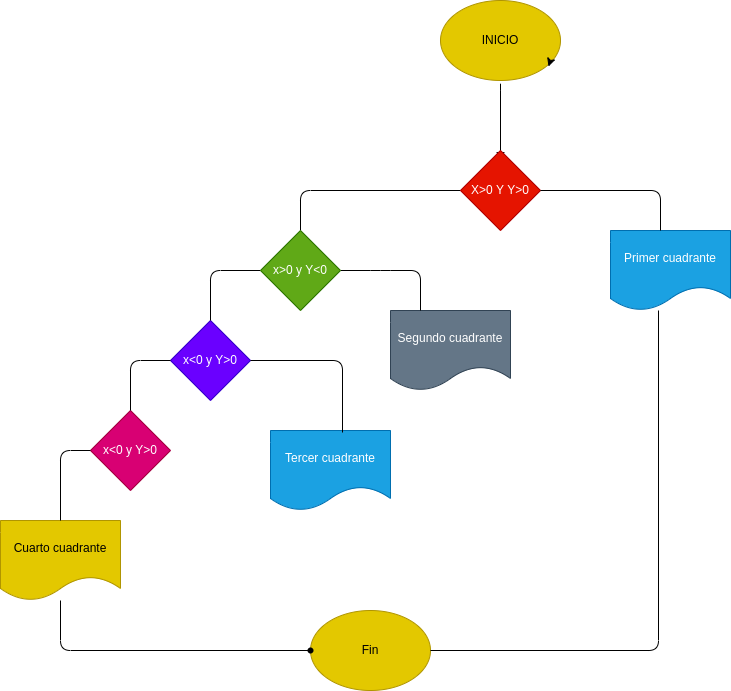

The diagram above was exported from draw.io. Its source (the exported page's mxGraphModel, read from the mxfile embedded in the PNG):
<mxGraphModel dx="1391" dy="409" grid="1" gridSize="10" guides="1" tooltips="1" connect="1" arrows="1" fold="1" page="1" pageScale="1" pageWidth="827" pageHeight="1169" math="0" shadow="0">
  <root>
    <mxCell id="0" />
    <mxCell id="1" parent="0" />
    <mxCell id="2" value="INICIO" style="ellipse;whiteSpace=wrap;html=1;fillColor=#e3c800;fontColor=#000000;strokeColor=#B09500;" vertex="1" parent="1">
      <mxGeometry x="260" y="130" width="120" height="80" as="geometry" />
    </mxCell>
    <mxCell id="6" value="" style="edgeStyle=none;html=1;" edge="1" parent="1">
      <mxGeometry relative="1" as="geometry">
        <mxPoint x="320" y="220" as="sourcePoint" />
        <mxPoint x="320" y="290" as="targetPoint" />
        <Array as="points">
          <mxPoint x="320" y="210" />
        </Array>
      </mxGeometry>
    </mxCell>
    <mxCell id="10" style="edgeStyle=none;html=1;exitX=0;exitY=0.5;exitDx=0;exitDy=0;endArrow=none;endFill=0;" edge="1" parent="1" source="5">
      <mxGeometry relative="1" as="geometry">
        <mxPoint x="120" y="360" as="targetPoint" />
        <Array as="points">
          <mxPoint x="120" y="320" />
        </Array>
      </mxGeometry>
    </mxCell>
    <mxCell id="5" value="X&amp;gt;0 Y Y&amp;gt;0" style="rhombus;whiteSpace=wrap;html=1;fillColor=#e51400;fontColor=#ffffff;strokeColor=#B20000;" vertex="1" parent="1">
      <mxGeometry x="280" y="280" width="80" height="80" as="geometry" />
    </mxCell>
    <mxCell id="7" value="Primer cuadrante" style="shape=document;whiteSpace=wrap;html=1;boundedLbl=1;fillColor=#1ba1e2;fontColor=#ffffff;strokeColor=#006EAF;" vertex="1" parent="1">
      <mxGeometry x="430" y="360" width="120" height="80" as="geometry" />
    </mxCell>
    <mxCell id="9" value="Segundo cuadrante" style="shape=document;whiteSpace=wrap;html=1;boundedLbl=1;fillColor=#647687;fontColor=#ffffff;strokeColor=#314354;" vertex="1" parent="1">
      <mxGeometry x="210" y="440" width="120" height="80" as="geometry" />
    </mxCell>
    <mxCell id="12" style="edgeStyle=none;html=1;exitX=1;exitY=0.5;exitDx=0;exitDy=0;" edge="1" parent="1">
      <mxGeometry relative="1" as="geometry">
        <mxPoint x="370" y="190" as="sourcePoint" />
        <mxPoint x="368" y="196" as="targetPoint" />
      </mxGeometry>
    </mxCell>
    <mxCell id="13" value="Tercer cuadrante" style="shape=document;whiteSpace=wrap;html=1;boundedLbl=1;fillColor=#1ba1e2;fontColor=#ffffff;strokeColor=#006EAF;" vertex="1" parent="1">
      <mxGeometry x="90" y="560" width="120" height="80" as="geometry" />
    </mxCell>
    <mxCell id="14" value="&lt;font face=&quot;helvetica&quot;&gt;x&amp;lt;0 y Y&amp;gt;0&lt;/font&gt;" style="rhombus;whiteSpace=wrap;html=1;fillColor=#6a00ff;fontColor=#ffffff;strokeColor=#3700CC;" vertex="1" parent="1">
      <mxGeometry x="-10" y="450" width="80" height="80" as="geometry" />
    </mxCell>
    <mxCell id="15" value="&lt;font face=&quot;helvetica&quot;&gt;x&amp;lt;0 y Y&amp;gt;0&lt;/font&gt;" style="rhombus;whiteSpace=wrap;html=1;fillColor=#d80073;fontColor=#ffffff;strokeColor=#A50040;" vertex="1" parent="1">
      <mxGeometry x="-90" y="540" width="80" height="80" as="geometry" />
    </mxCell>
    <mxCell id="30" value="" style="edgeStyle=none;html=1;endArrow=none;endFill=0;" edge="1" parent="1" source="16" target="29">
      <mxGeometry relative="1" as="geometry">
        <Array as="points">
          <mxPoint x="-120" y="780" />
        </Array>
      </mxGeometry>
    </mxCell>
    <mxCell id="16" value="Cuarto cuadrante" style="shape=document;whiteSpace=wrap;html=1;boundedLbl=1;fillColor=#e3c800;fontColor=#000000;strokeColor=#B09500;" vertex="1" parent="1">
      <mxGeometry x="-180" y="650" width="120" height="80" as="geometry" />
    </mxCell>
    <mxCell id="17" value="Fin" style="ellipse;whiteSpace=wrap;html=1;fillColor=#e3c800;fontColor=#000000;strokeColor=#B09500;" vertex="1" parent="1">
      <mxGeometry x="130" y="740" width="120" height="80" as="geometry" />
    </mxCell>
    <mxCell id="19" value="" style="endArrow=none;html=1;entryX=0.25;entryY=0;entryDx=0;entryDy=0;exitX=1;exitY=0.5;exitDx=0;exitDy=0;" edge="1" parent="1" target="9">
      <mxGeometry width="50" height="50" relative="1" as="geometry">
        <mxPoint x="160" y="400" as="sourcePoint" />
        <mxPoint x="240" y="400" as="targetPoint" />
        <Array as="points">
          <mxPoint x="200" y="400" />
          <mxPoint x="240" y="400" />
        </Array>
      </mxGeometry>
    </mxCell>
    <mxCell id="21" value="" style="endArrow=none;html=1;entryX=0;entryY=0.5;entryDx=0;entryDy=0;exitX=0.5;exitY=0;exitDx=0;exitDy=0;" edge="1" parent="1" source="14">
      <mxGeometry width="50" height="50" relative="1" as="geometry">
        <mxPoint x="20" y="450" as="sourcePoint" />
        <mxPoint x="80" y="400" as="targetPoint" />
        <Array as="points">
          <mxPoint x="30" y="400" />
        </Array>
      </mxGeometry>
    </mxCell>
    <mxCell id="22" value="" style="endArrow=none;html=1;entryX=1;entryY=0.5;entryDx=0;entryDy=0;endFill=0;" edge="1" parent="1" target="5">
      <mxGeometry width="50" height="50" relative="1" as="geometry">
        <mxPoint x="480" y="360" as="sourcePoint" />
        <mxPoint x="530" y="340" as="targetPoint" />
        <Array as="points">
          <mxPoint x="480" y="320" />
        </Array>
      </mxGeometry>
    </mxCell>
    <mxCell id="23" value="" style="endArrow=none;html=1;entryX=0.4;entryY=1;entryDx=0;entryDy=0;entryPerimeter=0;exitX=1;exitY=0.5;exitDx=0;exitDy=0;" edge="1" parent="1" source="17" target="7">
      <mxGeometry width="50" height="50" relative="1" as="geometry">
        <mxPoint x="478" y="780" as="sourcePoint" />
        <mxPoint x="520" y="470" as="targetPoint" />
        <Array as="points">
          <mxPoint x="478" y="780" />
        </Array>
      </mxGeometry>
    </mxCell>
    <mxCell id="26" value="" style="endArrow=none;html=1;exitX=0.5;exitY=0;exitDx=0;exitDy=0;entryX=0;entryY=0.5;entryDx=0;entryDy=0;" edge="1" parent="1" source="16" target="15">
      <mxGeometry width="50" height="50" relative="1" as="geometry">
        <mxPoint x="-140" y="640" as="sourcePoint" />
        <mxPoint x="-90" y="590" as="targetPoint" />
        <Array as="points">
          <mxPoint x="-120" y="580" />
        </Array>
      </mxGeometry>
    </mxCell>
    <mxCell id="27" value="" style="endArrow=none;html=1;entryX=0;entryY=0.5;entryDx=0;entryDy=0;exitX=0.5;exitY=0;exitDx=0;exitDy=0;" edge="1" parent="1" source="15" target="14">
      <mxGeometry width="50" height="50" relative="1" as="geometry">
        <mxPoint x="-70" y="540" as="sourcePoint" />
        <mxPoint x="-20" y="490" as="targetPoint" />
        <Array as="points">
          <mxPoint x="-50" y="490" />
        </Array>
      </mxGeometry>
    </mxCell>
    <mxCell id="28" value="" style="endArrow=none;html=1;entryX=1;entryY=0.5;entryDx=0;entryDy=0;exitX=0.6;exitY=0.025;exitDx=0;exitDy=0;exitPerimeter=0;" edge="1" parent="1" source="13" target="14">
      <mxGeometry width="50" height="50" relative="1" as="geometry">
        <mxPoint x="80" y="540" as="sourcePoint" />
        <mxPoint x="130" y="490" as="targetPoint" />
        <Array as="points">
          <mxPoint x="162" y="490" />
        </Array>
      </mxGeometry>
    </mxCell>
    <mxCell id="29" value="" style="shape=waypoint;sketch=0;size=6;pointerEvents=1;points=[];fillColor=default;resizable=0;rotatable=0;perimeter=centerPerimeter;snapToPoint=1;" vertex="1" parent="1">
      <mxGeometry x="110" y="760" width="40" height="40" as="geometry" />
    </mxCell>
    <mxCell id="31" value="x&amp;gt;0 y Y&amp;lt;0" style="rhombus;whiteSpace=wrap;html=1;fillColor=#60a917;fontColor=#ffffff;strokeColor=#2D7600;" vertex="1" parent="1">
      <mxGeometry x="80" y="360" width="80" height="80" as="geometry" />
    </mxCell>
  </root>
</mxGraphModel>